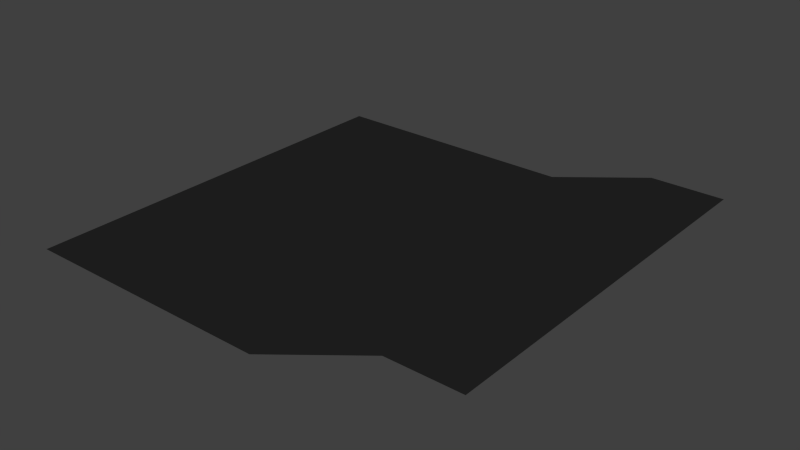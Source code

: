 # Source: Transform_RaiseLeft.blend  (saved by Blender 2.70.0; exported with 4.5.12 LTS)
import bpy
from mathutils import Matrix  # noqa: F401  (used for matrix-valued properties, if any)

bpy.ops.wm.read_factory_settings(use_empty=True)
scene = bpy.context.scene
scene.name = 'Scene'

# ---- collections
col_collection_1 = bpy.data.collections.new('Collection 1'); scene.collection.children.link(col_collection_1)

# ---- materials (node trees are filled in below, after node groups)
mat_black = bpy.data.materials.new('Black')
mat_black.alpha_threshold = 0.0
mat_black.use_transparent_shadow = False
mat_black.diffuse_color = (0.01739, 0.01739, 0.01739, 1.0)
mat_black.roughness = 0.5
mat_black.line_color = (0.0, 0.0, 0.0, 1.0)
mat_eyes = bpy.data.materials.new('Eyes')
mat_eyes.alpha_threshold = 0.0
mat_eyes.use_transparent_shadow = False
mat_eyes.diffuse_color = (0.8, 0.5058, 0.0, 1.0)
mat_eyes.roughness = 0.5
mat_eyes.line_color = (0.0, 0.0, 0.0, 1.0)

# ---- material node trees

# ---- world
world_world = bpy.data.worlds.new('World'); scene.world = world_world
world_world.color = (0.05088, 0.05088, 0.05088)
world_world.use_sun_shadow = False
world_world.sun_shadow_jitter_overblur = 0.0
world_world.cycles.sampling_method = 'MANUAL'
world_world.cycles.sample_map_resolution = 256

# ---- meshes
me_cube = bpy.data.meshes.new('Cube')
me_cube.from_pydata([(-1.0, 1.0, 0.0), (-5.364e-07, -1.192e-07, 0.0), (2.384e-07, 2.0, 0.0), (1.0, 1.3, 0.0), (1.0, 2.3, 0.0), (1.0, 0.3, 0.0), (-1.0, 3.576e-07, 0.0), (-1.0, 2.0, 0.0), (-1.49e-07, 1.0, 0.0), (-0.5, 1.0, 0.0), (0.5, 1.2, 0.0), (4.47e-08, 1.5, 0.0), (-3.427e-07, 0.5, 0.0), (-1.0, 0.5, 0.0), (0.5, 0.2, 0.0), (0.5, 2.2, 0.0), (1.0, 1.8, 0.0), (1.0, 0.8, 0.0), (-0.5, 2.0, 0.0), (-0.5, 1.192e-07, 0.0), (-1.0, 1.5, 0.0), (-0.5, 0.5, 0.0), (-0.5, 1.5, 0.0), (0.5, 1.7, 0.0), (0.5, 0.7, 0.0), (-0.25, 1.0, 0.0), (0.75, 1.3, 0.0), (1.416e-07, 1.75, 0.0), (-4.396e-07, 0.25, 0.0), (-1.0, 0.25, 0.0), (0.75, 0.3, 0.0), (0.75, 2.3, 0.0), (1.0, 2.05, 0.0), (1.0, 0.55, 0.0), (-0.75, 2.0, 0.0), (-0.75, 2.384e-07, 0.0), (-1.0, 1.75, 0.0), (-0.75, 1.0, 0.0), (0.25, 1.0, 0.0), (-5.215e-08, 1.25, 0.0), (-2.459e-07, 0.75, 0.0), (-1.0, 0.75, 0.0), (0.25, -2.384e-07, 0.0), (0.25, 2.0, 0.0), (1.0, 1.55, 0.0), (1.0, 1.05, 0.0), (-0.25, 2.0, 0.0), (-0.25, 0.0, 0.0), (-1.0, 1.25, 0.0), (-0.5, 0.25, 0.0), (-0.5, 0.75, 0.0), (-0.25, 0.5, 0.0), (-0.75, 0.5, 0.0), (-0.5, 1.25, 0.0), (-0.5, 1.75, 0.0), (-0.25, 1.5, 0.0), (-0.75, 1.5, 0.0), (0.5, 1.45, 0.0), (0.5, 1.95, 0.0), (0.75, 1.8, 0.0), (0.25, 1.5, 0.0), (0.5, 0.45, 0.0), (0.5, 0.95, 0.0), (0.75, 0.8, 0.0), (0.25, 0.5, 0.0), (-0.25, 0.75, 0.0), (-0.75, 0.25, 0.0), (-0.25, 0.25, 0.0), (-0.75, 1.25, 0.0), (0.25, 1.25, 0.0), (0.25, 0.25, 0.0), (-0.75, 0.75, 0.0), (-0.25, 1.25, 0.0), (-0.25, 1.75, 0.0), (-0.75, 1.75, 0.0), (0.75, 1.55, 0.0), (0.75, 2.05, 0.0), (0.25, 1.75, 0.0), (0.75, 0.55, 0.0), (0.75, 1.05, 0.0), (0.25, 0.75, 0.0), (-0.125, 1.0, 0.0), (0.875, 1.3, 0.0), (1.9e-07, 1.875, 0.0), (-4.88e-07, 0.125, 0.0), (-1.0, 0.125, 0.0), (0.875, 0.3, 0.0), (0.875, 2.3, 0.0), (1.0, 2.175, 0.0), (1.0, 0.425, 0.0), (-0.875, 2.0, 0.0), (-0.875, 2.98e-07, 0.0), (-1.0, 1.875, 0.0), (-0.875, 1.0, 0.0), (0.125, 1.0, 0.0), (-1.006e-07, 1.125, 0.0), (-1.974e-07, 0.875, 0.0), (-1.0, 0.875, 0.0), (0.125, -2.384e-07, 0.0), (0.125, 2.0, 0.0), (1.0, 1.425, 0.0), (1.0, 1.175, 0.0), (-0.125, 2.0, 0.0), (-0.125, 0.0, 0.0), (-1.0, 1.125, 0.0), (-0.5, 0.125, 0.0), (-0.5, 0.875, 0.0), (-0.125, 0.5, 0.0), (-0.625, 0.5, 0.0), (-0.5, 1.125, 0.0), (-0.5, 1.875, 0.0), (-0.125, 1.5, 0.0), (-0.625, 1.5, 0.0), (0.5, 1.325, 0.0), (0.5, 2.075, 0.0), (0.875, 1.8, 0.0), (0.375, 1.6, 0.0), (0.5, 0.325, 0.0), (0.5, 1.075, 0.0), (0.875, 0.8, 0.0), (0.375, 0.6, 0.0), (-0.375, 1.0, 0.0), (0.625, 1.3, 0.0), (9.313e-08, 1.625, 0.0), (-3.912e-07, 0.375, 0.0), (-1.0, 0.375, 0.0), (0.625, 0.3, 0.0), (0.625, 2.3, 0.0), (1.0, 1.925, 0.0), (1.0, 0.675, 0.0), (-0.625, 2.0, 0.0), (-0.625, 1.788e-07, 0.0), (-1.0, 1.625, 0.0), (-0.625, 1.0, 0.0), (0.375, 1.1, 0.0), (-3.725e-09, 1.375, 0.0), (-2.943e-07, 0.625, 0.0), (-1.0, 0.625, 0.0), (0.375, 0.1, 0.0), (0.375, 2.1, 0.0), (1.0, 1.675, 0.0), (1.0, 0.925, 0.0), (-0.375, 2.0, 0.0), (-0.375, 5.96e-08, 0.0), (-1.0, 1.375, 0.0), (-0.5, 0.375, 0.0), (-0.5, 0.625, 0.0), (-0.375, 0.5, 0.0), (-0.875, 0.5, 0.0), (-0.5, 1.375, 0.0), (-0.5, 1.625, 0.0), (-0.375, 1.5, 0.0), (-0.875, 1.5, 0.0), (0.5, 1.575, 0.0), (0.5, 1.825, 0.0), (0.625, 1.8, 0.0), (0.125, 1.5, 0.0), (0.5, 0.575, 0.0), (0.5, 0.825, 0.0), (0.625, 0.8, 0.0), (0.125, 0.5, 0.0), (-0.25, 0.625, 0.0), (-0.25, 0.875, 0.0), (-0.125, 0.75, 0.0), (-0.375, 0.75, 0.0), (-0.75, 0.125, 0.0), (-0.75, 0.375, 0.0), (-0.625, 0.25, 0.0), (-0.875, 0.25, 0.0), (-0.25, 0.125, 0.0), (-0.25, 0.375, 0.0), (-0.125, 0.25, 0.0), (-0.375, 0.25, 0.0), (-0.75, 1.125, 0.0), (-0.75, 1.375, 0.0), (-0.625, 1.25, 0.0), (-0.875, 1.25, 0.0), (0.25, 1.125, 0.0), (0.25, 1.375, 0.0), (0.375, 1.35, 0.0), (0.125, 1.25, 0.0), (0.25, 0.125, 0.0), (0.25, 0.375, 0.0), (0.375, 0.35, 0.0), (0.125, 0.25, 0.0), (-0.75, 0.625, 0.0), (-0.75, 0.875, 0.0), (-0.625, 0.75, 0.0), (-0.875, 0.75, 0.0), (-0.25, 1.125, 0.0), (-0.25, 1.375, 0.0), (-0.125, 1.25, 0.0), (-0.375, 1.25, 0.0), (-0.25, 1.625, 0.0), (-0.25, 1.875, 0.0), (-0.125, 1.75, 0.0), (-0.375, 1.75, 0.0), (-0.75, 1.625, 0.0), (-0.75, 1.875, 0.0), (-0.625, 1.75, 0.0), (-0.875, 1.75, 0.0), (0.75, 1.425, 0.0), (0.75, 1.675, 0.0), (0.875, 1.55, 0.0), (0.625, 1.55, 0.0), (0.75, 1.925, 0.0), (0.75, 2.175, 0.0), (0.875, 2.05, 0.0), (0.625, 2.05, 0.0), (0.25, 1.625, 0.0), (0.25, 1.875, 0.0), (0.375, 1.85, 0.0), (0.125, 1.75, 0.0), (0.75, 0.425, 0.0), (0.75, 0.675, 0.0), (0.875, 0.55, 0.0), (0.625, 0.55, 0.0), (0.75, 0.925, 0.0), (0.75, 1.175, 0.0), (0.875, 1.05, 0.0), (0.625, 1.05, 0.0), (0.25, 0.625, 0.0), (0.25, 0.875, 0.0), (0.375, 0.85, 0.0), (0.125, 0.75, 0.0), (-0.375, 0.625, 0.0), (-0.875, 0.125, 0.0), (-0.375, 0.125, 0.0), (-0.875, 1.125, 0.0), (0.125, 1.125, 0.0), (0.125, 0.125, 0.0), (-0.875, 0.625, 0.0), (-0.375, 1.125, 0.0), (-0.375, 1.625, 0.0), (-0.875, 1.625, 0.0), (0.625, 1.425, 0.0), (0.625, 1.925, 0.0), (0.125, 1.625, 0.0), (0.625, 0.425, 0.0), (0.625, 0.925, 0.0), (0.125, 0.625, 0.0), (-0.125, 0.625, 0.0), (-0.125, 0.875, 0.0), (-0.375, 0.875, 0.0), (-0.625, 0.125, 0.0), (-0.625, 0.375, 0.0), (-0.875, 0.375, 0.0), (-0.125, 0.125, 0.0), (-0.125, 0.375, 0.0), (-0.375, 0.375, 0.0), (-0.625, 1.125, 0.0), (-0.625, 1.375, 0.0), (-0.875, 1.375, 0.0), (0.375, 1.225, 0.0), (0.375, 1.475, 0.0), (0.125, 1.375, 0.0), (0.375, 0.225, 0.0), (0.375, 0.475, 0.0), (0.125, 0.375, 0.0), (-0.625, 0.625, 0.0), (-0.625, 0.875, 0.0), (-0.875, 0.875, 0.0), (-0.125, 1.125, 0.0), (-0.125, 1.375, 0.0), (-0.375, 1.375, 0.0), (-0.125, 1.625, 0.0), (-0.125, 1.875, 0.0), (-0.375, 1.875, 0.0), (-0.625, 1.625, 0.0), (-0.625, 1.875, 0.0), (-0.875, 1.875, 0.0), (0.875, 1.425, 0.0), (0.875, 1.675, 0.0), (0.625, 1.675, 0.0), (0.875, 1.925, 0.0), (0.875, 2.175, 0.0), (0.625, 2.175, 0.0), (0.375, 1.725, 0.0), (0.375, 1.975, 0.0), (0.125, 1.875, 0.0), (0.875, 0.425, 0.0), (0.875, 0.675, 0.0), (0.625, 0.675, 0.0), (0.875, 0.925, 0.0), (0.875, 1.175, 0.0), (0.625, 1.175, 0.0), (0.375, 0.725, 0.0), (0.375, 0.975, 0.0), (0.125, 0.875, 0.0), (-0.4853, 1.158, -0.01847), (-0.3515, 1.158, -0.01847), (-0.4853, 1.606, -0.01847), (-0.3515, 1.606, -0.01847), (0.3515, 1.258, -0.01847), (0.4853, 1.258, -0.01847), (0.3515, 1.706, -0.01847), (0.4853, 1.706, -0.01847)], [], [(225, 147, 21, 146), (226, 91, 6, 85), (227, 143, 19, 105), (228, 93, 0, 104), (229, 94, 8, 95), (230, 98, 1, 84), (231, 148, 13, 137), (232, 121, 9, 109), (233, 151, 22, 150), (234, 152, 20, 132), (235, 122, 10, 113), (236, 155, 23, 154), (237, 156, 11, 123), (238, 126, 14, 117), (239, 159, 24, 158), (240, 160, 12, 136), (241, 107, 51, 161), (242, 163, 65, 162), (243, 164, 50, 106), (244, 131, 35, 165), (245, 167, 66, 166), (246, 168, 29, 125), (247, 103, 47, 169), (248, 171, 67, 170), (249, 172, 49, 145), (250, 133, 37, 173), (251, 175, 68, 174), (252, 176, 48, 144), (253, 134, 38, 177), (254, 179, 69, 178), (255, 180, 39, 135), (256, 138, 42, 181), (257, 183, 70, 182), (258, 184, 28, 124), (259, 108, 52, 185), (260, 187, 71, 186), (261, 188, 41, 97), (262, 81, 25, 189), (263, 191, 72, 190), (264, 192, 53, 149), (265, 111, 55, 193), (266, 195, 73, 194), (267, 196, 54, 110), (268, 112, 56, 197), (269, 199, 74, 198), (270, 200, 36, 92), (271, 82, 26, 201), (272, 203, 75, 202), (273, 204, 57, 153), (274, 115, 59, 205), (275, 207, 76, 206), (276, 208, 58, 114), (277, 116, 60, 209), (278, 211, 77, 210), (279, 212, 27, 83), (280, 86, 30, 213), (281, 215, 78, 214), (282, 216, 61, 157), (283, 119, 63, 217), (284, 219, 79, 218), (285, 220, 62, 118), (286, 120, 64, 221), (287, 223, 80, 222), (288, 224, 40, 96), (161, 51, 147, 225), (65, 161, 225, 164), (164, 225, 146, 50), (165, 35, 91, 226), (66, 165, 226, 168), (168, 226, 85, 29), (169, 47, 143, 227), (67, 169, 227, 172), (172, 227, 105, 49), (173, 37, 93, 228), (68, 173, 228, 176), (176, 228, 104, 48), (177, 38, 94, 229), (69, 177, 229, 180), (180, 229, 95, 39), (181, 42, 98, 230), (70, 181, 230, 184), (184, 230, 84, 28), (185, 52, 148, 231), (71, 185, 231, 188), (188, 231, 137, 41), (189, 25, 121, 232), (72, 189, 232, 192), (192, 232, 109, 53), (193, 55, 151, 233), (73, 193, 233, 196), (196, 233, 150, 54), (197, 56, 152, 234), (74, 197, 234, 200), (200, 234, 132, 36), (201, 26, 122, 235), (75, 201, 235, 204), (204, 235, 113, 57), (205, 59, 155, 236), (76, 205, 236, 208), (208, 236, 154, 58), (209, 60, 156, 237), (77, 209, 237, 212), (212, 237, 123, 27), (213, 30, 126, 238), (78, 213, 238, 216), (216, 238, 117, 61), (217, 63, 159, 239), (79, 217, 239, 220), (220, 239, 158, 62), (221, 64, 160, 240), (80, 221, 240, 224), (224, 240, 136, 40), (136, 12, 107, 241), (40, 136, 241, 163), (163, 241, 161, 65), (96, 40, 163, 242), (8, 96, 242, 81), (81, 242, 162, 25), (162, 65, 164, 243), (25, 162, 243, 121), (121, 243, 106, 9), (105, 19, 131, 244), (49, 105, 244, 167), (167, 244, 165, 66), (145, 49, 167, 245), (21, 145, 245, 108), (108, 245, 166, 52), (166, 66, 168, 246), (52, 166, 246, 148), (148, 246, 125, 13), (84, 1, 103, 247), (28, 84, 247, 171), (171, 247, 169, 67), (124, 28, 171, 248), (12, 124, 248, 107), (107, 248, 170, 51), (170, 67, 172, 249), (51, 170, 249, 147), (147, 249, 145, 21), (109, 9, 133, 250), (53, 109, 250, 175), (175, 250, 173, 68), (149, 53, 175, 251), (22, 149, 251, 112), (112, 251, 174, 56), (174, 68, 176, 252), (56, 174, 252, 152), (152, 252, 144, 20), (113, 10, 134, 253), (57, 113, 253, 179), (179, 253, 177, 69), (153, 57, 179, 254), (23, 153, 254, 116), (116, 254, 178, 60), (178, 69, 180, 255), (60, 178, 255, 156), (156, 255, 135, 11), (117, 14, 138, 256), (61, 117, 256, 183), (183, 256, 181, 70), (157, 61, 183, 257), (24, 157, 257, 120), (120, 257, 182, 64), (182, 70, 184, 258), (64, 182, 258, 160), (160, 258, 124, 12), (146, 21, 108, 259), (50, 146, 259, 187), (187, 259, 185, 71), (106, 50, 187, 260), (9, 106, 260, 133), (133, 260, 186, 37), (186, 71, 188, 261), (37, 186, 261, 93), (93, 261, 97, 0), (95, 8, 81, 262), (39, 95, 262, 191), (191, 262, 189, 72), (135, 39, 191, 263), (11, 135, 263, 111), (111, 263, 190, 55), (190, 72, 192, 264), (55, 190, 264, 151), (151, 264, 149, 22), (123, 11, 111, 265), (27, 123, 265, 195), (195, 265, 193, 73), (83, 27, 195, 266), (2, 83, 266, 102), (102, 266, 194, 46), (194, 73, 196, 267), (46, 194, 267, 142), (142, 267, 110, 18), (150, 22, 112, 268), (54, 150, 268, 199), (199, 268, 197, 74), (110, 54, 199, 269), (18, 110, 269, 130), (130, 269, 198, 34), (198, 74, 200, 270), (34, 198, 270, 90), (270, 92, 7), (100, 3, 82, 271), (44, 100, 271, 203), (203, 271, 201, 75), (140, 44, 203, 272), (16, 140, 272, 115), (115, 272, 202, 59), (202, 75, 204, 273), (59, 202, 273, 155), (155, 273, 153, 23), (128, 16, 115, 274), (32, 128, 274, 207), (207, 274, 205, 76), (88, 32, 207, 275), (4, 88, 275, 87), (87, 275, 206, 31), (206, 76, 208, 276), (31, 206, 276, 127), (127, 276, 114, 15), (154, 23, 116, 277), (58, 154, 277, 211), (211, 277, 209, 77), (114, 58, 211, 278), (15, 114, 278, 139), (139, 278, 210, 43), (210, 77, 212, 279), (43, 210, 279, 99), (99, 279, 83, 2), (5, 86, 280), (33, 89, 280, 215), (215, 280, 213, 78), (129, 33, 215, 281), (17, 129, 281, 119), (119, 281, 214, 63), (214, 78, 216, 282), (63, 214, 282, 159), (159, 282, 157, 24), (141, 17, 119, 283), (45, 141, 283, 219), (219, 283, 217, 79), (101, 45, 219, 284), (3, 101, 284, 82), (82, 284, 218, 26), (218, 79, 220, 285), (26, 218, 285, 122), (122, 285, 118, 10), (158, 24, 120, 286), (62, 158, 286, 223), (223, 286, 221, 80), (118, 62, 223, 287), (10, 118, 287, 134), (134, 287, 222, 38), (222, 80, 224, 288), (38, 222, 288, 94), (94, 288, 96, 8), (289, 291, 292, 290), (293, 295, 296, 294), (90, 270, 7), (89, 5, 280)])
me_cube.polygons.foreach_set('material_index', [0, 0, 0, 0, 0, 0, 0, 0, 0, 0, 0, 0, 0, 0, 0, 0, 0, 0, 0, 0, 0, 0, 0, 0, 0, 0, 0, 0, 0, 0, 0, 0, 0, 0, 0, 0, 0, 0, 0, 0, 0, 0, 0, 0, 0, 0, 0, 0, 0, 0, 0, 0, 0, 0, 0, 0, 0, 0, 0, 0, 0, 0, 0, 0, 0, 0, 0, 0, 0, 0, 0, 0, 0, 0, 0, 0, 0, 0, 0, 0, 0, 0, 0, 0, 0, 0, 0, 0, 0, 0, 0, 0, 0, 0, 0, 0, 0, 0, 0, 0, 0, 0, 0, 0, 0, 0, 0, 0, 0, 0, 0, 0, 0, 0, 0, 0, 0, 0, 0, 0, 0, 0, 0, 0, 0, 0, 0, 0, 0, 0, 0, 0, 0, 0, 0, 0, 0, 0, 0, 0, 0, 0, 0, 0, 0, 0, 0, 0, 0, 0, 0, 0, 0, 0, 0, 0, 0, 0, 0, 0, 0, 0, 0, 0, 0, 0, 0, 0, 0, 0, 0, 0, 0, 0, 0, 0, 0, 0, 0, 0, 0, 0, 0, 0, 0, 0, 0, 0, 0, 0, 0, 0, 0, 0, 0, 0, 0, 0, 0, 0, 0, 0, 0, 0, 0, 0, 0, 0, 0, 0, 0, 0, 0, 0, 0, 0, 0, 0, 0, 0, 0, 0, 0, 0, 0, 0, 0, 0, 0, 0, 0, 0, 0, 0, 0, 0, 0, 0, 0, 0, 0, 0, 0, 0, 0, 0, 0, 0, 0, 0, 0, 0, 0, 0, 0, 0, 1, 1, 0, 0])
me_cube.materials.append(mat_black)
me_cube.materials.append(mat_eyes)
me_cube.use_remesh_preserve_volume = False
me_cube.use_remesh_preserve_attributes = False
me_cube.use_mirror_vertex_groups = False
me_cube.update()

# ---- objects
ob_cube = bpy.data.objects.new('Cube', me_cube)

# ---- transforms, parenting, visibility, modifiers, constraints
ob_cube.location = (0.0, 0.0, 0.0)
ob_cube.lock_rotations_4d = False
ob_cube.empty_display_type = 'ARROWS'
ob_cube.lineart.crease_threshold = 0.0

# ---- collection membership
col_collection_1.objects.link(ob_cube)

# ---- scene / render settings (as saved in the file)
scene.frame_start = 1; scene.frame_end = 250; scene.frame_set(1)
scene.render.engine = 'BLENDER_EEVEE_NEXT'
scene.render.resolution_percentage = 50
scene.render.dither_intensity = 0.0
scene.cycles.use_denoising = False
scene.cycles.samples = 10
scene.cycles.sampling_pattern = 'TABULATED_SOBOL'
scene.cycles.light_sampling_threshold = 0.0
scene.cycles.use_adaptive_sampling = False
scene.cycles.use_light_tree = False
scene.cycles.blur_glossy = 0.0
scene.cycles.volume_bounces = 1
scene.cycles.pixel_filter_type = 'GAUSSIAN'
scene.cycles.sample_clamp_indirect = 0.0
scene.view_settings.view_transform = 'Standard'
bpy.context.view_layer.update()

# ---- added for rendering (the .blend has no active camera and no usable light): camera, sun
cam_auto = bpy.data.cameras.new('AutoCamera')
cam_auto.lens = 50.0
cam_auto.sensor_width = 36.0
cam_auto.clip_end = 1000.0
ob_auto_camera = bpy.data.objects.new('AutoCamera', cam_auto)
scene.collection.objects.link(ob_auto_camera)
ob_auto_camera.location = (2.82009, -2.23411, 2.24684)
ob_auto_camera.rotation_euler = (1.09748, -7.21219e-08, 0.694738)
scene.camera = ob_auto_camera
light_auto_sun = bpy.data.lights.new('AutoSun', 'SUN')
light_auto_sun.energy = 3.0
light_auto_sun.angle = 0.0523599
ob_auto_sun = bpy.data.objects.new('AutoSun', light_auto_sun)
scene.collection.objects.link(ob_auto_sun)
ob_auto_sun.rotation_euler = (0.872665, 0.174533, 0.523599)
bpy.context.view_layer.update()
